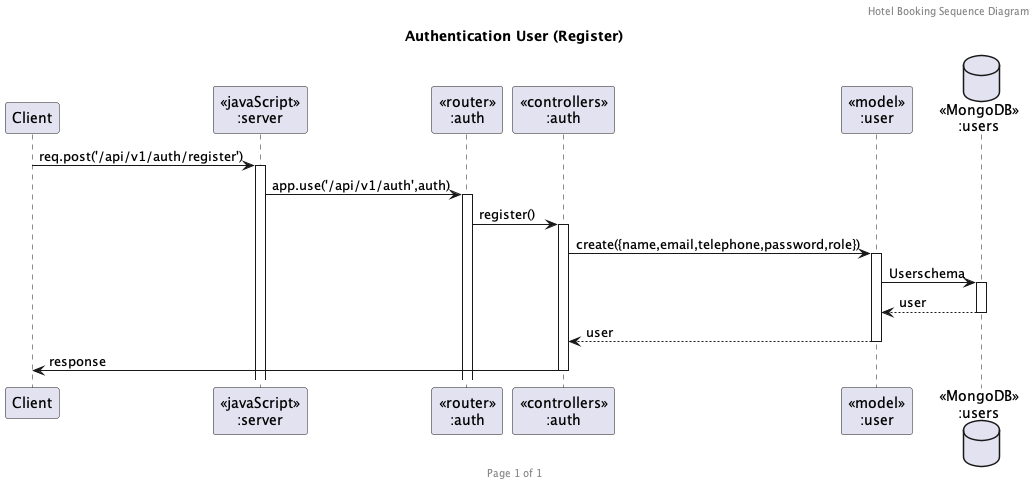

The diagram above was rendered by PlantUML. Its source (embedded in the PNG):
@startuml Authentication User (Register)

header Hotel Booking Sequence Diagram
footer Page %page% of %lastpage%
title "Authentication User (Register)"

participant "Client" as client
participant "<<javaScript>>\n:server" as server
participant "<<router>>\n:auth" as routerAuth
participant "<<controllers>>\n:auth" as controllersAuth
participant "<<model>>\n:user" as modelUser
database "<<MongoDB>>\n:users" as UsersDatabase

client->server ++:req.post('/api/v1/auth/register')
server->routerAuth ++:app.use('/api/v1/auth',auth)
routerAuth -> controllersAuth ++:register()

controllersAuth->modelUser ++:create({name,email,telephone,password,role})
modelUser ->UsersDatabase ++: Userschema
UsersDatabase --> modelUser --: user
controllersAuth <-- modelUser --:user

controllersAuth->client --:response

@enduml